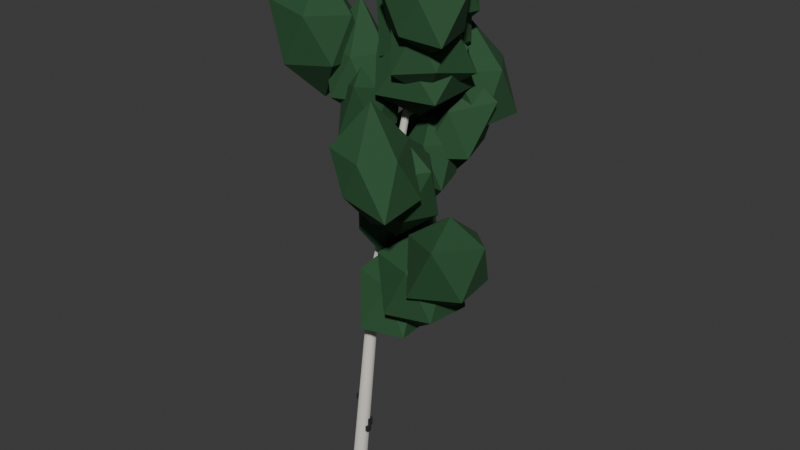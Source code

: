 # Source: tree-birch-2.blend  (saved by Blender 5.3.31; exported with 4.5.12 LTS)
import bpy
from mathutils import Matrix  # noqa: F401  (used for matrix-valued properties, if any)

bpy.ops.wm.read_factory_settings(use_empty=True)
scene = bpy.context.scene
scene.name = 'Scene'

# ---- collections
col_collection = bpy.data.collections.new('Collection'); scene.collection.children.link(col_collection)

# ---- materials (node trees are filled in below, after node groups)
mat_e0dcd0 = bpy.data.materials.new('#e0dcd0')
mat_e0dcd0.diffuse_color = (0.7519, 0.7227, 0.6388, 1.0)
mat_2a2a2a = bpy.data.materials.new('#2a2a2a')
mat_2a2a2a.diffuse_color = (0.01891, 0.01891, 0.01891, 1.0)
mat_paint0 = bpy.data.materials.new('paint0')
mat_paint0.diffuse_color = (0.01891, 0.08241, 0.02776, 1.0)

# ---- material node trees
mat_e0dcd0.use_nodes = True; mat_e0dcd0.node_tree.nodes.clear()
_N = mat_e0dcd0.node_tree.nodes; _L = mat_e0dcd0.node_tree.links
n0 = _N.new('ShaderNodeBsdfPrincipled'); n0.name = 'Principled BSDF'; n0.location = (-200, 100)
n0.inputs[0].default_value = (0.7519, 0.7227, 0.6388, 1.0)
n0.inputs[2].default_value = 0.85
n0.inputs[10].default_value = 0.005
n1 = _N.new('ShaderNodeOutputMaterial'); n1.name = 'Material Output'; n1.location = (200, 100)
_L.new(n0.outputs[0], n1.inputs[0])
n1.is_active_output = True
mat_2a2a2a.use_nodes = True; mat_2a2a2a.node_tree.nodes.clear()
_N = mat_2a2a2a.node_tree.nodes; _L = mat_2a2a2a.node_tree.links
n0 = _N.new('ShaderNodeBsdfPrincipled'); n0.name = 'Principled BSDF'; n0.location = (-200, 100)
n0.inputs[0].default_value = (0.01891, 0.01891, 0.01891, 1.0)
n0.inputs[2].default_value = 0.85
n0.inputs[10].default_value = 0.005
n1 = _N.new('ShaderNodeOutputMaterial'); n1.name = 'Material Output'; n1.location = (200, 100)
_L.new(n0.outputs[0], n1.inputs[0])
n1.is_active_output = True
mat_paint0.use_nodes = True; mat_paint0.node_tree.nodes.clear()
_N = mat_paint0.node_tree.nodes; _L = mat_paint0.node_tree.links
n0 = _N.new('ShaderNodeBsdfPrincipled'); n0.name = 'Principled BSDF'; n0.location = (-200, 100)
n0.inputs[0].default_value = (0.01891, 0.08241, 0.02776, 1.0)
n0.inputs[2].default_value = 0.85
n0.inputs[10].default_value = 0.005
n1 = _N.new('ShaderNodeOutputMaterial'); n1.name = 'Material Output'; n1.location = (200, 100)
_L.new(n0.outputs[0], n1.inputs[0])
n1.is_active_output = True

# ---- world
world_world = bpy.data.worlds.new('World'); scene.world = world_world
world_world.use_nodes = True; world_world.node_tree.nodes.clear()
_N = world_world.node_tree.nodes; _L = world_world.node_tree.links
n0 = _N.new('ShaderNodeOutputWorld'); n0.name = 'World Output'; n0.location = (200, 100)
n1 = _N.new('ShaderNodeBackground'); n1.name = 'Background'; n1.location = (-200, 100)
n1.inputs[0].default_value = (0.05088, 0.05088, 0.05088, 1.0)
_L.new(n1.outputs[0], n0.inputs[0])
n0.is_active_output = True
world_world.color = (0.05088, 0.05088, 0.05088)
world_world.sun_shadow_jitter_overblur = 0.0

# ---- meshes
me_00__e0dcd0 = bpy.data.meshes.new('00_#e0dcd0')
me_00__e0dcd0.from_pydata([(-0.1401, 0.1427, -0.5), (-0.1932, -0.04959, -0.4856), (-0.05309, -0.1923, -0.4856), (0.1401, -0.1427, -0.5), (0.1932, 0.04959, -0.5144), (0.05309, 0.1923, -0.5144), (0.2232, 0.4295, 5.0), (0.1834, 0.2852, 5.011), (0.2885, 0.1782, 5.011), (0.4334, 0.2154, 5.0), (0.4733, 0.3596, 4.989), (0.3682, 0.4666, 4.989), (-0.1401, 0.1427, -0.5), (-0.1932, -0.04959, -0.4856), (-0.05309, -0.1923, -0.4856), (0.1401, -0.1427, -0.5), (0.1932, 0.04959, -0.5144), (0.05309, 0.1923, -0.5144), (0.2232, 0.4295, 5.0), (0.1834, 0.2852, 5.011), (0.2885, 0.1782, 5.011), (0.4334, 0.2154, 5.0), (0.4733, 0.3596, 4.989), (0.3682, 0.4666, 4.989), (0.2232, 0.4295, 5.0), (0.1845, 0.2863, 5.022), (0.2896, 0.1793, 5.022), (0.4334, 0.2154, 5.0), (0.4722, 0.3586, 4.978), (0.3671, 0.4656, 4.978), (0.8125, 0.924, 9.375), (0.7893, 0.8381, 9.388), (0.8523, 0.7739, 9.388), (0.9386, 0.7956, 9.375), (0.9619, 0.8815, 9.362), (0.8988, 0.9457, 9.362), (0.2232, 0.4295, 5.0), (0.1845, 0.2863, 5.022), (0.2896, 0.1793, 5.022), (0.4334, 0.2154, 5.0), (0.4722, 0.3586, 4.978), (0.3671, 0.4656, 4.978), (0.8125, 0.924, 9.375), (0.7893, 0.8381, 9.388), (0.8523, 0.7739, 9.388), (0.9386, 0.7956, 9.375), (0.9619, 0.8815, 9.362), (0.8988, 0.9457, 9.362), (0.8125, 0.924, 9.375), (0.7888, 0.8377, 9.384), (0.8518, 0.7734, 9.384), (0.9386, 0.7956, 9.375), (0.9624, 0.882, 9.366), (0.8993, 0.9462, 9.366), (1.073, 1.096, 12.12), (1.066, 1.067, 12.13), (1.087, 1.046, 12.13), (1.116, 1.053, 12.12), (1.123, 1.082, 12.12), (1.102, 1.104, 12.12), (0.8125, 0.924, 9.375), (0.7888, 0.8377, 9.384), (0.8518, 0.7734, 9.384), (0.9386, 0.7956, 9.375), (0.9624, 0.882, 9.366), (0.8993, 0.9462, 9.366), (1.073, 1.096, 12.12), (1.066, 1.067, 12.13), (1.087, 1.046, 12.13), (1.116, 1.053, 12.12), (1.123, 1.082, 12.12), (1.102, 1.104, 12.12), (0.5012, 0.543, 5.625), (0.4639, 0.4878, 5.678), (0.4838, 0.4243, 5.625), (0.5211, 0.4795, 5.572), (2.352, 0.2319, 6.657), (2.339, 0.2135, 6.674), (2.346, 0.1923, 6.657), (2.358, 0.2107, 6.639), (0.5395, 0.5496, 6.75), (0.6059, 0.5556, 6.803), (0.6425, 0.6112, 6.75), (0.5762, 0.6052, 6.697), (-0.4066, 2.211, 7.801), (-0.3845, 2.213, 7.819), (-0.3723, 2.232, 7.801), (-0.3944, 2.23, 7.784), (0.7445, 0.7012, 7.875), (0.6779, 0.7036, 7.928), (0.6346, 0.653, 7.875), (0.7011, 0.6506, 7.822), (1.534, -1.202, 9.008), (1.512, -1.201, 9.025), (1.498, -1.218, 9.008), (1.52, -1.218, 8.99), (0.7349, 0.8017, 9.0), (0.7746, 0.7482, 9.053), (0.8412, 0.746, 9.0), (0.8014, 0.7995, 8.947), (1.518, 2.212, 9.887), (1.531, 2.194, 9.904), (1.553, 2.194, 9.887), (1.54, 2.211, 9.869), (0.9143, 0.8174, 10.12), (0.9122, 0.884, 10.18), (0.8587, 0.9238, 10.12), (0.8609, 0.8572, 10.07), (-0.7871, -0.02649, 11.17), (-0.7878, -0.004298, 11.19), (-0.8056, 0.008964, 11.17), (-0.8049, -0.01323, 11.15), (1.024, 1.013, 11.25), (0.963, 0.9861, 11.3), (0.9461, 0.9217, 11.25), (1.007, 0.9485, 11.2), (2.195, -0.03908, 12.12), (2.174, -0.04803, 12.13), (2.169, -0.0695, 12.12), (2.189, -0.06055, 12.1)], [], [(1, 6, 0), (2, 7, 1), (2, 9, 8), (4, 9, 3), (5, 10, 4), (0, 11, 5), (16, 14, 12), (21, 22, 23), (24, 31, 30), (26, 31, 25), (27, 32, 26), (27, 34, 33), (29, 34, 28), (24, 35, 29), (40, 38, 36), (46, 47, 43), (49, 54, 48), (50, 55, 49), (51, 56, 50), (52, 57, 51), (52, 59, 58), (53, 54, 59), (61, 60, 64), (69, 70, 71), (72, 77, 76), (74, 77, 73), (74, 79, 78), (75, 76, 79), (81, 84, 80), (81, 86, 85), (83, 86, 82), (80, 87, 83), (89, 92, 88), (90, 93, 89), (91, 94, 90), (91, 92, 95), (97, 100, 96), (97, 102, 101), (98, 103, 102), (96, 103, 99), (105, 108, 104), (105, 110, 109), (106, 111, 110), (104, 111, 107), (113, 116, 112), (114, 117, 113), (114, 119, 118), (115, 116, 119), (1, 7, 6), (2, 8, 7), (2, 3, 9), (4, 10, 9), (5, 11, 10), (0, 6, 11), (12, 17, 16), (16, 15, 14), (14, 13, 12), (23, 18, 19), (19, 20, 23), (20, 21, 23), (24, 25, 31), (26, 32, 31), (27, 33, 32), (27, 28, 34), (29, 35, 34), (24, 30, 35), (36, 41, 40), (40, 39, 38), (38, 37, 36), (47, 42, 43), (43, 44, 45), (45, 46, 43), (49, 55, 54), (50, 56, 55), (51, 57, 56), (52, 58, 57), (52, 53, 59), (53, 48, 54), (60, 65, 64), (64, 63, 62), (62, 61, 64), (71, 66, 67), (67, 68, 71), (68, 69, 71), (72, 73, 77), (74, 78, 77), (74, 75, 79), (75, 72, 76), (81, 85, 84), (81, 82, 86), (83, 87, 86), (80, 84, 87), (89, 93, 92), (90, 94, 93), (91, 95, 94), (91, 88, 92), (97, 101, 100), (97, 98, 102), (98, 99, 103), (96, 100, 103), (105, 109, 108), (105, 106, 110), (106, 107, 111), (104, 108, 111), (113, 117, 116), (114, 118, 117), (114, 115, 119), (115, 112, 116)])
me_00__e0dcd0.polygons.foreach_set('use_smooth', [1, 1, 1, 1, 1, 1, 0, 0, 1, 1, 1, 1, 1, 1, 0, 0, 1, 1, 1, 1, 1, 1, 0, 0, 1, 1, 1, 1, 1, 1, 1, 1, 1, 1, 1, 1, 1, 1, 1, 1, 1, 1, 1, 1, 1, 1, 1, 1, 1, 1, 1, 1, 1, 1, 0, 0, 0, 0, 0, 0, 1, 1, 1, 1, 1, 1, 0, 0, 0, 0, 0, 0, 1, 1, 1, 1, 1, 1, 0, 0, 0, 0, 0, 0, 1, 1, 1, 1, 1, 1, 1, 1, 1, 1, 1, 1, 1, 1, 1, 1, 1, 1, 1, 1, 1, 1, 1, 1])
me_00__e0dcd0.materials.append(mat_e0dcd0)
me_00__e0dcd0.update()
me_01__2a2a2a = bpy.data.meshes.new('01_#2a2a2a')
me_01__2a2a2a.from_pydata([(0.1426, 0.07457, 0.7426), (0.1426, 0.07457, 0.9646), (0.1426, 0.2146, 0.7426), (0.1426, 0.2146, 0.9646), (0.2826, 0.07457, 0.7426), (0.2826, 0.07457, 0.9646), (0.2826, 0.2146, 0.7426), (0.2826, 0.2146, 0.9646), (0.2045, 0.1468, 5.159), (0.2045, 0.1468, 5.291), (0.2045, 0.2868, 5.159), (0.2045, 0.2868, 5.291), (0.3445, 0.1468, 5.159), (0.3445, 0.1468, 5.291), (0.3445, 0.2868, 5.159), (0.3445, 0.2868, 5.291), (0.1007, 0.1191, 4.314), (0.1007, 0.1191, 4.492), (0.1007, 0.2591, 4.314), (0.1007, 0.2591, 4.492), (0.2407, 0.1191, 4.314), (0.2407, 0.1191, 4.492), (0.2407, 0.2591, 4.314), (0.2407, 0.2591, 4.492), (-0.1423, 0.09743, 1.404), (-0.1423, 0.09743, 1.551), (-0.1423, 0.2374, 1.404), (-0.1423, 0.2374, 1.551), (-0.002317, 0.09743, 1.404), (-0.002317, 0.09743, 1.551), (-0.002317, 0.2374, 1.404), (-0.002317, 0.2374, 1.551), (0.3967, 0.2525, 5.075), (0.3967, 0.2525, 5.316), (0.3967, 0.3925, 5.075), (0.3967, 0.3925, 5.316), (0.5367, 0.2525, 5.075), (0.5367, 0.2525, 5.316), (0.5367, 0.3925, 5.075), (0.5367, 0.3925, 5.316), (0.04703, 0.233, 3.912), (0.04703, 0.233, 4.038), (0.04703, 0.373, 3.912), (0.04703, 0.373, 4.038), (0.187, 0.233, 3.912), (0.187, 0.233, 4.038), (0.187, 0.373, 3.912), (0.187, 0.373, 4.038), (0.1591, 0.002175, 0.6085), (0.1591, 0.002175, 0.7675), (0.1591, 0.1422, 0.6085), (0.1591, 0.1422, 0.7675), (0.2991, 0.002175, 0.6085), (0.2991, 0.002175, 0.7675), (0.2991, 0.1422, 0.6085), (0.2991, 0.1422, 0.7675)], [], [(1, 2, 0), (3, 6, 2), (7, 4, 6), (5, 0, 4), (6, 0, 2), (3, 5, 7), (9, 10, 8), (11, 14, 10), (15, 12, 14), (13, 8, 12), (14, 8, 10), (11, 13, 15), (17, 18, 16), (19, 22, 18), (23, 20, 22), (21, 16, 20), (22, 16, 18), (19, 21, 23), (25, 26, 24), (27, 30, 26), (31, 28, 30), (29, 24, 28), (30, 24, 26), (27, 29, 31), (33, 34, 32), (35, 38, 34), (39, 36, 38), (37, 32, 36), (38, 32, 34), (35, 37, 39), (41, 42, 40), (43, 46, 42), (47, 44, 46), (45, 40, 44), (46, 40, 42), (43, 45, 47), (49, 50, 48), (51, 54, 50), (55, 52, 54), (53, 48, 52), (54, 48, 50), (51, 53, 55), (1, 3, 2), (3, 7, 6), (7, 5, 4), (5, 1, 0), (6, 4, 0), (3, 1, 5), (9, 11, 10), (11, 15, 14), (15, 13, 12), (13, 9, 8), (14, 12, 8), (11, 9, 13), (17, 19, 18), (19, 23, 22), (23, 21, 20), (21, 17, 16), (22, 20, 16), (19, 17, 21), (25, 27, 26), (27, 31, 30), (31, 29, 28), (29, 25, 24), (30, 28, 24), (27, 25, 29), (33, 35, 34), (35, 39, 38), (39, 37, 36), (37, 33, 32), (38, 36, 32), (35, 33, 37), (41, 43, 42), (43, 47, 46), (47, 45, 44), (45, 41, 40), (46, 44, 40), (43, 41, 45), (49, 51, 50), (51, 55, 54), (55, 53, 52), (53, 49, 48), (54, 52, 48), (51, 49, 53)])
me_01__2a2a2a.materials.append(mat_2a2a2a)
me_01__2a2a2a.update()
me_02_paint0 = bpy.data.meshes.new('02_paint0')
me_02_paint0.from_pydata([(2.584, 0.2276, 5.087), (3.38, -0.3509, 5.771), (2.238, -0.8373, 5.69), (1.435, 0.2276, 5.673), (2.232, 1.312, 5.678), (3.286, 0.7378, 5.84), (2.947, -0.8901, 7.056), (1.857, -0.3009, 6.892), (1.907, 0.7197, 6.855), (2.808, 0.918, 6.789), (3.529, 0.2276, 6.92), (2.584, 0.2276, 7.365), (1.828, 0.1353, 4.323), (2.596, -0.4223, 4.969), (1.536, -0.7654, 4.97), (0.8265, 0.1353, 4.934), (1.602, 0.8315, 5.115), (2.677, 0.7517, 4.902), (2.095, -0.6854, 6.187), (1.062, -0.4214, 6.243), (1.059, 0.694, 6.246), (2.147, 1.117, 6.3), (2.555, 0.1353, 6.095), (1.828, 0.1353, 6.764), (0.9494, 0.2701, 3.727), (1.694, -0.2709, 4.147), (0.668, -0.5961, 4.154), (0.0552, 0.2701, 4.167), (0.6892, 1.071, 4.207), (1.659, 0.7854, 4.18), (1.111, -0.2261, 5.26), (0.3216, -0.186, 5.456), (0.4461, 0.6358, 5.337), (1.202, 1.048, 5.488), (1.646, 0.2701, 5.395), (0.9494, 0.2701, 6.149), (-0.09024, 2.326, 6.124), (0.4958, 1.9, 7.07), (-0.3996, 1.374, 6.905), (-1.209, 2.326, 6.835), (-0.4348, 3.387, 6.838), (0.6759, 2.883, 6.938), (0.2213, 1.367, 8.101), (-0.7944, 1.815, 8.019), (-0.8619, 2.887, 8.069), (0.1362, 3.023, 7.938), (0.9451, 2.326, 8.118), (-0.09024, 2.326, 8.822), (-0.2862, 1.965, 5.404), (0.36, 1.496, 6.215), (-0.5755, 1.075, 6.122), (-0.916, 1.965, 6.328), (-0.5717, 2.844, 6.13), (0.3396, 2.42, 6.232), (-0.01362, 1.126, 7.344), (-0.8348, 1.567, 7.207), (-0.9006, 2.412, 7.262), (-0.06271, 2.653, 7.237), (0.4662, 1.965, 7.257), (-0.2862, 1.965, 8.16), (0.3769, 1.377, 4.954), (0.9254, 0.9789, 5.478), (0.1912, 0.8061, 5.538), (-0.3052, 1.377, 5.475), (0.1452, 2.091, 5.423), (1.011, 1.838, 5.397), (0.57, 0.7831, 6.484), (-0.162, 0.9859, 6.515), (-0.1036, 1.727, 6.46), (0.6402, 2.188, 6.659), (1.018, 1.377, 6.496), (0.3769, 1.377, 7.519), (1.69, -1.297, 7.487), (2.61, -1.966, 8.031), (1.476, -1.956, 8.295), (0.8651, -1.297, 8.217), (1.325, -0.1731, 8.004), (2.52, -0.6945, 8.097), (1.92, -2.005, 9.151), (0.9946, -1.802, 9.219), (0.7685, -0.6279, 9.386), (1.97, -0.4337, 9.248), (2.381, -1.297, 9.119), (1.69, -1.297, 10.24), (1.557, -0.3664, 6.791), (2.128, -0.7816, 7.483), (1.348, -1.01, 7.503), (0.5321, -0.3664, 7.269), (1.288, 0.4592, 7.374), (2.301, 0.1746, 7.339), (1.821, -1.181, 8.533), (0.9276, -0.8234, 8.48), (0.7964, 0.1859, 8.589), (1.825, 0.4586, 8.541), (2.519, -0.3664, 8.605), (1.557, -0.3664, 9.321), (0.8168, 0.07486, 5.86), (1.247, -0.2377, 6.798), (0.6212, -0.5274, 6.719), (0.2046, 0.07486, 6.735), (0.5633, 0.8551, 6.575), (1.461, 0.5428, 6.594), (1.09, -0.7655, 7.89), (0.3663, -0.2525, 7.638), (0.2563, 0.4821, 7.742), (0.9817, 0.5825, 7.62), (1.427, 0.07486, 7.679), (0.8168, 0.07486, 8.462), (1.554, 2.197, 8.66), (2.397, 1.584, 8.966), (1.321, 1.482, 9.139), (0.6341, 2.197, 9.04), (1.235, 3.176, 8.974), (2.438, 2.839, 8.936), (1.836, 1.327, 10.13), (0.7945, 1.645, 10.15), (0.9984, 2.6, 9.995), (1.833, 3.056, 10.12), (2.426, 2.197, 10.11), (1.554, 2.197, 11.08), (1.566, 1.775, 7.651), (2.255, 1.274, 8.265), (1.257, 0.8232, 8.165), (0.8849, 1.775, 8.379), (1.349, 2.444, 8.364), (2.062, 2.135, 8.425), (1.768, 1.153, 9.276), (1.078, 1.42, 9.242), (1.022, 2.17, 9.288), (1.825, 2.572, 9.4), (2.626, 1.775, 9.549), (1.566, 1.775, 10.22), (1.286, 1.258, 6.997), (1.868, 0.8348, 7.532), (1.114, 0.7301, 7.659), (0.6268, 1.258, 7.578), (1.116, 1.782, 7.662), (1.711, 1.567, 7.681), (1.483, 0.6522, 8.578), (0.8252, 0.9231, 8.526), (0.7618, 1.639, 8.587), (1.54, 2.041, 8.722), (1.822, 1.258, 8.501), (1.286, 1.258, 9.424), (-0.8197, 0.03186, 9.348), (-0.1025, -0.4892, 10.34), (-1.124, -0.9056, 10.28), (-1.948, 0.03186, 10.2), (-1.066, 0.7893, 10.4), (-0.05327, 0.5887, 10.31), (-0.5159, -0.9032, 11.45), (-1.77, -0.6584, 11.57), (-1.38, 0.4393, 11.28), (-0.5996, 0.7094, 11.29), (0.02479, 0.03186, 11.37), (-0.8197, 0.03186, 12.35), (-0.03928, 0.3893, 8.973), (0.6074, -0.0805, 9.582), (-0.2897, -0.3813, 9.575), (-0.7982, 0.3893, 9.609), (-0.2981, 1.186, 9.556), (0.5931, 0.8488, 9.594), (0.1517, -0.1984, 10.53), (-0.6815, -0.07731, 10.65), (-0.5327, 0.7478, 10.53), (0.1605, 1.004, 10.55), (0.6825, 0.3893, 10.6), (-0.03928, 0.3893, 11.7), (0.2053, 0.3519, 8.086), (0.6706, 0.01388, 8.926), (-0.04505, -0.4187, 8.744), (-0.4389, 0.3519, 8.872), (-0.07348, 1.21, 8.673), (0.6906, 0.7045, 8.906), (0.4621, -0.4382, 10.01), (-0.271, 0.005828, 9.824), (-0.5338, 0.8889, 10.07), (0.4761, 1.185, 10.05), (0.7706, 0.3519, 9.805), (0.2053, 0.3519, 10.72), (1.981, 0.1905, 10.87), (2.704, -0.3347, 11.28), (1.754, -0.5079, 11.38), (0.9096, 0.1905, 11.18), (1.689, 1.089, 11.25), (2.55, 0.6033, 11.4), (2.198, -0.475, 12.23), (1.121, -0.4345, 12.45), (1.369, 0.6356, 12.27), (2.31, 1.201, 12.45), (2.989, 0.1905, 12.42), (1.981, 0.1905, 13.07), (1.684, 0.499, 9.817), (2.268, 0.07412, 10.58), (1.407, -0.353, 10.46), (0.9717, 0.499, 10.59), (1.43, 1.278, 10.51), (2.534, 1.117, 10.36), (1.881, -0.1083, 11.49), (1.079, 0.0601, 11.57), (0.9441, 1.036, 11.68), (1.881, 1.106, 11.49), (2.354, 0.499, 11.52), (1.684, 0.499, 12.54), (1.349, 0.8331, 9.245), (1.936, 0.4067, 9.756), (1.168, 0.2745, 9.862), (0.4946, 0.8331, 9.656), (1.159, 1.418, 9.84), (1.953, 1.271, 9.74), (1.627, -0.02044, 11.01), (0.797, 0.4317, 10.84), (0.6098, 1.37, 11.02), (1.602, 1.611, 10.95), (2.093, 0.8331, 10.89), (1.349, 0.8331, 11.66), (1.301, 1.079, 10.62), (2.044, 0.5391, 11.57), (1.074, 0.3822, 11.69), (0.1731, 1.079, 11.45), (1.037, 1.89, 11.61), (2.141, 1.689, 11.5), (1.505, 0.4515, 12.52), (0.7126, 0.6518, 12.56), (0.3874, 1.743, 12.8), (1.626, 2.08, 12.76), (1.956, 1.079, 12.52), (1.301, 1.079, 13.31), (1.112, 1.226, 9.781), (1.815, 0.7156, 10.8), (0.7396, 0.07921, 10.62), (0.1983, 1.226, 10.77), (0.7522, 2.334, 10.64), (1.875, 1.78, 10.76), (1.449, 0.1891, 11.82), (0.2265, 0.5827, 11.82), (0.5111, 1.663, 11.64), (1.467, 2.319, 11.85), (1.942, 1.226, 11.68), (1.112, 1.226, 12.45), (1.182, 0.8866, 9.126), (2.164, 0.1733, 9.815), (0.8319, -0.1922, 9.851), (-0.07483, 0.8866, 9.795), (0.8288, 1.975, 9.847), (2.109, 1.56, 9.847), (1.473, -0.006821, 10.81), (0.4351, 0.3437, 10.8), (0.1752, 1.618, 10.95), (1.459, 1.738, 10.79), (2.46, 0.8866, 10.96), (1.182, 0.8866, 11.6)], [], [(0, 1, 2), (1, 0, 5), (0, 2, 3), (0, 3, 4), (0, 4, 5), (1, 5, 10), (2, 1, 6), (3, 2, 7), (4, 3, 8), (5, 4, 9), (1, 10, 6), (2, 6, 7), (3, 7, 8), (4, 8, 9), (5, 9, 10), (6, 10, 11), (7, 6, 11), (8, 7, 11), (9, 8, 11), (10, 9, 11), (12, 13, 14), (13, 12, 17), (12, 14, 15), (12, 15, 16), (12, 16, 17), (13, 17, 22), (14, 13, 18), (15, 14, 19), (16, 15, 20), (17, 16, 21), (13, 22, 18), (14, 18, 19), (15, 19, 20), (16, 20, 21), (17, 21, 22), (18, 22, 23), (19, 18, 23), (20, 19, 23), (21, 20, 23), (22, 21, 23), (24, 25, 26), (25, 24, 29), (24, 26, 27), (24, 27, 28), (24, 28, 29), (25, 29, 34), (26, 25, 30), (27, 26, 31), (28, 27, 32), (29, 28, 33), (25, 34, 30), (26, 30, 31), (27, 31, 32), (28, 32, 33), (29, 33, 34), (30, 34, 35), (31, 30, 35), (32, 31, 35), (33, 32, 35), (34, 33, 35), (36, 37, 38), (37, 36, 41), (36, 38, 39), (36, 39, 40), (36, 40, 41), (37, 41, 46), (38, 37, 42), (39, 38, 43), (40, 39, 44), (41, 40, 45), (37, 46, 42), (38, 42, 43), (39, 43, 44), (40, 44, 45), (41, 45, 46), (42, 46, 47), (43, 42, 47), (44, 43, 47), (45, 44, 47), (46, 45, 47), (48, 49, 50), (49, 48, 53), (48, 50, 51), (48, 51, 52), (48, 52, 53), (49, 53, 58), (50, 49, 54), (51, 50, 55), (52, 51, 56), (53, 52, 57), (49, 58, 54), (50, 54, 55), (51, 55, 56), (52, 56, 57), (53, 57, 58), (54, 58, 59), (55, 54, 59), (56, 55, 59), (57, 56, 59), (58, 57, 59), (60, 61, 62), (61, 60, 65), (60, 62, 63), (60, 63, 64), (60, 64, 65), (61, 65, 70), (62, 61, 66), (63, 62, 67), (64, 63, 68), (65, 64, 69), (61, 70, 66), (62, 66, 67), (63, 67, 68), (64, 68, 69), (65, 69, 70), (66, 70, 71), (67, 66, 71), (68, 67, 71), (69, 68, 71), (70, 69, 71), (72, 73, 74), (73, 72, 77), (72, 74, 75), (72, 75, 76), (72, 76, 77), (73, 77, 82), (74, 73, 78), (75, 74, 79), (76, 75, 80), (77, 76, 81), (73, 82, 78), (74, 78, 79), (75, 79, 80), (76, 80, 81), (77, 81, 82), (78, 82, 83), (79, 78, 83), (80, 79, 83), (81, 80, 83), (82, 81, 83), (84, 85, 86), (85, 84, 89), (84, 86, 87), (84, 87, 88), (84, 88, 89), (85, 89, 94), (86, 85, 90), (87, 86, 91), (88, 87, 92), (89, 88, 93), (85, 94, 90), (86, 90, 91), (87, 91, 92), (88, 92, 93), (89, 93, 94), (90, 94, 95), (91, 90, 95), (92, 91, 95), (93, 92, 95), (94, 93, 95), (96, 97, 98), (97, 96, 101), (96, 98, 99), (96, 99, 100), (96, 100, 101), (97, 101, 106), (98, 97, 102), (99, 98, 103), (100, 99, 104), (101, 100, 105), (97, 106, 102), (98, 102, 103), (99, 103, 104), (100, 104, 105), (101, 105, 106), (102, 106, 107), (103, 102, 107), (104, 103, 107), (105, 104, 107), (106, 105, 107), (108, 109, 110), (109, 108, 113), (108, 110, 111), (108, 111, 112), (108, 112, 113), (109, 113, 118), (110, 109, 114), (111, 110, 115), (112, 111, 116), (113, 112, 117), (109, 118, 114), (110, 114, 115), (111, 115, 116), (112, 116, 117), (113, 117, 118), (114, 118, 119), (115, 114, 119), (116, 115, 119), (117, 116, 119), (118, 117, 119), (120, 121, 122), (121, 120, 125), (120, 122, 123), (120, 123, 124), (120, 124, 125), (121, 125, 130), (122, 121, 126), (123, 122, 127), (124, 123, 128), (125, 124, 129), (121, 130, 126), (122, 126, 127), (123, 127, 128), (124, 128, 129), (125, 129, 130), (126, 130, 131), (127, 126, 131), (128, 127, 131), (129, 128, 131), (130, 129, 131), (132, 133, 134), (133, 132, 137), (132, 134, 135), (132, 135, 136), (132, 136, 137), (133, 137, 142), (134, 133, 138), (135, 134, 139), (136, 135, 140), (137, 136, 141), (133, 142, 138), (134, 138, 139), (135, 139, 140), (136, 140, 141), (137, 141, 142), (138, 142, 143), (139, 138, 143), (140, 139, 143), (141, 140, 143), (142, 141, 143), (144, 145, 146), (145, 144, 149), (144, 146, 147), (144, 147, 148), (144, 148, 149), (145, 149, 154), (146, 145, 150), (147, 146, 151), (148, 147, 152), (149, 148, 153), (145, 154, 150), (146, 150, 151), (147, 151, 152), (148, 152, 153), (149, 153, 154), (150, 154, 155), (151, 150, 155), (152, 151, 155), (153, 152, 155), (154, 153, 155), (156, 157, 158), (157, 156, 161), (156, 158, 159), (156, 159, 160), (156, 160, 161), (157, 161, 166), (158, 157, 162), (159, 158, 163), (160, 159, 164), (161, 160, 165), (157, 166, 162), (158, 162, 163), (159, 163, 164), (160, 164, 165), (161, 165, 166), (162, 166, 167), (163, 162, 167), (164, 163, 167), (165, 164, 167), (166, 165, 167), (168, 169, 170), (169, 168, 173), (168, 170, 171), (168, 171, 172), (168, 172, 173), (169, 173, 178), (170, 169, 174), (171, 170, 175), (172, 171, 176), (173, 172, 177), (169, 178, 174), (170, 174, 175), (171, 175, 176), (172, 176, 177), (173, 177, 178), (174, 178, 179), (175, 174, 179), (176, 175, 179), (177, 176, 179), (178, 177, 179), (180, 181, 182), (181, 180, 185), (180, 182, 183), (180, 183, 184), (180, 184, 185), (181, 185, 190), (182, 181, 186), (183, 182, 187), (184, 183, 188), (185, 184, 189), (181, 190, 186), (182, 186, 187), (183, 187, 188), (184, 188, 189), (185, 189, 190), (186, 190, 191), (187, 186, 191), (188, 187, 191), (189, 188, 191), (190, 189, 191), (192, 193, 194), (193, 192, 197), (192, 194, 195), (192, 195, 196), (192, 196, 197), (193, 197, 202), (194, 193, 198), (195, 194, 199), (196, 195, 200), (197, 196, 201), (193, 202, 198), (194, 198, 199), (195, 199, 200), (196, 200, 201), (197, 201, 202), (198, 202, 203), (199, 198, 203), (200, 199, 203), (201, 200, 203), (202, 201, 203), (204, 205, 206), (205, 204, 209), (204, 206, 207), (204, 207, 208), (204, 208, 209), (205, 209, 214), (206, 205, 210), (207, 206, 211), (208, 207, 212), (209, 208, 213), (205, 214, 210), (206, 210, 211), (207, 211, 212), (208, 212, 213), (209, 213, 214), (210, 214, 215), (211, 210, 215), (212, 211, 215), (213, 212, 215), (214, 213, 215), (216, 217, 218), (217, 216, 221), (216, 218, 219), (216, 219, 220), (216, 220, 221), (217, 221, 226), (218, 217, 222), (219, 218, 223), (220, 219, 224), (221, 220, 225), (217, 226, 222), (218, 222, 223), (219, 223, 224), (220, 224, 225), (221, 225, 226), (222, 226, 227), (223, 222, 227), (224, 223, 227), (225, 224, 227), (226, 225, 227), (228, 229, 230), (229, 228, 233), (228, 230, 231), (228, 231, 232), (228, 232, 233), (229, 233, 238), (230, 229, 234), (231, 230, 235), (232, 231, 236), (233, 232, 237), (229, 238, 234), (230, 234, 235), (231, 235, 236), (232, 236, 237), (233, 237, 238), (234, 238, 239), (235, 234, 239), (236, 235, 239), (237, 236, 239), (238, 237, 239), (240, 241, 242), (241, 240, 245), (240, 242, 243), (240, 243, 244), (240, 244, 245), (241, 245, 250), (242, 241, 246), (243, 242, 247), (244, 243, 248), (245, 244, 249), (241, 250, 246), (242, 246, 247), (243, 247, 248), (244, 248, 249), (245, 249, 250), (246, 250, 251), (247, 246, 251), (248, 247, 251), (249, 248, 251), (250, 249, 251)])
me_02_paint0.materials.append(mat_paint0)
me_02_paint0.update()

# ---- objects
ob_00__e0dcd0 = bpy.data.objects.new('00_#e0dcd0', me_00__e0dcd0)
ob_01__2a2a2a = bpy.data.objects.new('01_#2a2a2a', me_01__2a2a2a)
ob_02_paint0 = bpy.data.objects.new('02_paint0', me_02_paint0)

# ---- transforms, parenting, visibility, modifiers, constraints
ob_00__e0dcd0.location = (0.0, 0.0, 0.0)
ob_01__2a2a2a.location = (0.0, 0.0, 0.0)
ob_02_paint0.location = (0.0, 0.0, 0.0)

# ---- collection membership
scene.collection.objects.link(ob_00__e0dcd0)
scene.collection.objects.link(ob_01__2a2a2a)
scene.collection.objects.link(ob_02_paint0)

# ---- scene / render settings (as saved in the file)
scene.frame_start = 1; scene.frame_end = 250; scene.frame_set(1)
scene.render.engine = 'BLENDER_EEVEE_NEXT'
scene.render.bake_bias = 0.0
scene.render.bake_samples = 0
scene.render.compositor_device = 'GPU'
scene.eevee.use_volume_custom_range = False
scene.eevee.fast_gi_thickness_near = 0.1
scene.eevee.fast_gi_thickness_far = 0.0
scene.eevee.ray_tracing_options.screen_trace_thickness = 0.1
bpy.context.view_layer.update()

# ---- added for rendering (the .blend has no active camera and no usable light): camera, sun
cam_auto = bpy.data.cameras.new('AutoCamera')
cam_auto.lens = 50.0
cam_auto.sensor_width = 36.0
cam_auto.clip_end = 1000.0
ob_auto_camera = bpy.data.objects.new('AutoCamera', cam_auto)
scene.collection.objects.link(ob_auto_camera)
ob_auto_camera.location = (15.4229, -16.8677, 18.1023)
ob_auto_camera.rotation_euler = (1.09748, -7.21219e-08, 0.694738)
scene.camera = ob_auto_camera
light_auto_sun = bpy.data.lights.new('AutoSun', 'SUN')
light_auto_sun.energy = 3.0
light_auto_sun.angle = 0.0523599
ob_auto_sun = bpy.data.objects.new('AutoSun', light_auto_sun)
scene.collection.objects.link(ob_auto_sun)
ob_auto_sun.rotation_euler = (0.872665, 0.174533, 0.523599)
bpy.context.view_layer.update()
